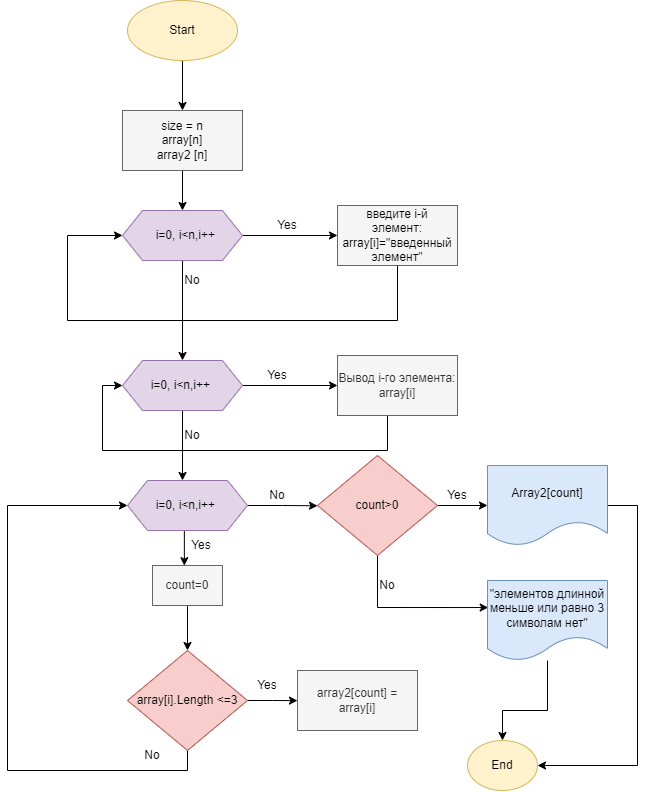

The diagram above was exported from draw.io. Its source (the exported page's mxGraphModel, read from the mxfile embedded in the PNG):
<mxGraphModel dx="2049" dy="1091" grid="1" gridSize="10" guides="1" tooltips="1" connect="1" arrows="1" fold="1" page="1" pageScale="1" pageWidth="827" pageHeight="1169" math="0" shadow="0">
  <root>
    <mxCell id="WIyWlLk6GJQsqaUBKTNV-0" />
    <mxCell id="WIyWlLk6GJQsqaUBKTNV-1" parent="WIyWlLk6GJQsqaUBKTNV-0" />
    <mxCell id="k6drg3T1_8m3ItzBw2KK-19" style="edgeStyle=orthogonalEdgeStyle;rounded=0;orthogonalLoop=1;jettySize=auto;html=1;exitX=1;exitY=0.5;exitDx=0;exitDy=0;entryX=0;entryY=0.5;entryDx=0;entryDy=0;" edge="1" parent="WIyWlLk6GJQsqaUBKTNV-1" source="k6drg3T1_8m3ItzBw2KK-16">
      <mxGeometry relative="1" as="geometry">
        <mxPoint x="429" y="535" as="targetPoint" />
      </mxGeometry>
    </mxCell>
    <mxCell id="k6drg3T1_8m3ItzBw2KK-22" style="edgeStyle=orthogonalEdgeStyle;rounded=0;orthogonalLoop=1;jettySize=auto;html=1;" edge="1" parent="WIyWlLk6GJQsqaUBKTNV-1">
      <mxGeometry relative="1" as="geometry">
        <mxPoint x="274" y="630" as="targetPoint" />
        <mxPoint x="274" y="560" as="sourcePoint" />
      </mxGeometry>
    </mxCell>
    <mxCell id="k6drg3T1_8m3ItzBw2KK-16" value="" style="shape=hexagon;perimeter=hexagonPerimeter2;whiteSpace=wrap;html=1;fixedSize=1;fillColor=#e1d5e7;strokeColor=#9673a6;" vertex="1" parent="WIyWlLk6GJQsqaUBKTNV-1">
      <mxGeometry x="214" y="510" width="120" height="50" as="geometry" />
    </mxCell>
    <mxCell id="k6drg3T1_8m3ItzBw2KK-4" value="" style="edgeStyle=orthogonalEdgeStyle;rounded=0;orthogonalLoop=1;jettySize=auto;html=1;entryX=0.5;entryY=0;entryDx=0;entryDy=0;" edge="1" parent="WIyWlLk6GJQsqaUBKTNV-1" source="k6drg3T1_8m3ItzBw2KK-0" target="k6drg3T1_8m3ItzBw2KK-2">
      <mxGeometry relative="1" as="geometry">
        <Array as="points" />
      </mxGeometry>
    </mxCell>
    <mxCell id="k6drg3T1_8m3ItzBw2KK-0" value="" style="ellipse;whiteSpace=wrap;html=1;fillColor=#fff2cc;strokeColor=#d6b656;" vertex="1" parent="WIyWlLk6GJQsqaUBKTNV-1">
      <mxGeometry x="219" y="150" width="110" height="60" as="geometry" />
    </mxCell>
    <mxCell id="k6drg3T1_8m3ItzBw2KK-1" value="Start" style="text;html=1;strokeColor=none;fillColor=none;align=center;verticalAlign=middle;whiteSpace=wrap;rounded=0;" vertex="1" parent="WIyWlLk6GJQsqaUBKTNV-1">
      <mxGeometry x="244" y="165" width="60" height="30" as="geometry" />
    </mxCell>
    <mxCell id="k6drg3T1_8m3ItzBw2KK-5" style="edgeStyle=orthogonalEdgeStyle;rounded=0;orthogonalLoop=1;jettySize=auto;html=1;exitX=0.5;exitY=1;exitDx=0;exitDy=0;" edge="1" parent="WIyWlLk6GJQsqaUBKTNV-1" source="k6drg3T1_8m3ItzBw2KK-2" target="k6drg3T1_8m3ItzBw2KK-6">
      <mxGeometry relative="1" as="geometry">
        <mxPoint x="274" y="350" as="targetPoint" />
      </mxGeometry>
    </mxCell>
    <mxCell id="k6drg3T1_8m3ItzBw2KK-2" value="" style="rounded=0;whiteSpace=wrap;html=1;fillColor=#f5f5f5;fontColor=#333333;strokeColor=#666666;" vertex="1" parent="WIyWlLk6GJQsqaUBKTNV-1">
      <mxGeometry x="214" y="260" width="120" height="60" as="geometry" />
    </mxCell>
    <mxCell id="k6drg3T1_8m3ItzBw2KK-3" value="size = n&lt;br&gt;array[n]&lt;br&gt;array2 [n]" style="text;html=1;strokeColor=none;fillColor=none;align=center;verticalAlign=middle;whiteSpace=wrap;rounded=0;" vertex="1" parent="WIyWlLk6GJQsqaUBKTNV-1">
      <mxGeometry x="224" y="275" width="100" height="30" as="geometry" />
    </mxCell>
    <mxCell id="k6drg3T1_8m3ItzBw2KK-8" style="edgeStyle=orthogonalEdgeStyle;rounded=0;orthogonalLoop=1;jettySize=auto;html=1;exitX=1;exitY=0.5;exitDx=0;exitDy=0;" edge="1" parent="WIyWlLk6GJQsqaUBKTNV-1" source="k6drg3T1_8m3ItzBw2KK-6">
      <mxGeometry relative="1" as="geometry">
        <mxPoint x="429" y="385" as="targetPoint" />
      </mxGeometry>
    </mxCell>
    <mxCell id="k6drg3T1_8m3ItzBw2KK-11" style="edgeStyle=orthogonalEdgeStyle;rounded=0;orthogonalLoop=1;jettySize=auto;html=1;entryX=0.5;entryY=0;entryDx=0;entryDy=0;" edge="1" parent="WIyWlLk6GJQsqaUBKTNV-1" source="k6drg3T1_8m3ItzBw2KK-6" target="k6drg3T1_8m3ItzBw2KK-16">
      <mxGeometry relative="1" as="geometry">
        <mxPoint x="274" y="480" as="targetPoint" />
      </mxGeometry>
    </mxCell>
    <mxCell id="k6drg3T1_8m3ItzBw2KK-6" value="" style="shape=hexagon;perimeter=hexagonPerimeter2;whiteSpace=wrap;html=1;fixedSize=1;fillColor=#e1d5e7;strokeColor=#9673a6;" vertex="1" parent="WIyWlLk6GJQsqaUBKTNV-1">
      <mxGeometry x="214" y="360" width="120" height="50" as="geometry" />
    </mxCell>
    <mxCell id="k6drg3T1_8m3ItzBw2KK-7" value="i=0, i&amp;lt;n,i++&amp;nbsp;" style="text;html=1;strokeColor=none;fillColor=none;align=center;verticalAlign=middle;whiteSpace=wrap;rounded=0;" vertex="1" parent="WIyWlLk6GJQsqaUBKTNV-1">
      <mxGeometry x="224" y="520" width="100" height="30" as="geometry" />
    </mxCell>
    <mxCell id="k6drg3T1_8m3ItzBw2KK-12" style="edgeStyle=orthogonalEdgeStyle;rounded=0;orthogonalLoop=1;jettySize=auto;html=1;exitX=0.5;exitY=1;exitDx=0;exitDy=0;entryX=0;entryY=0.5;entryDx=0;entryDy=0;" edge="1" parent="WIyWlLk6GJQsqaUBKTNV-1" source="k6drg3T1_8m3ItzBw2KK-9" target="k6drg3T1_8m3ItzBw2KK-6">
      <mxGeometry relative="1" as="geometry">
        <mxPoint x="274" y="450" as="targetPoint" />
        <Array as="points">
          <mxPoint x="489" y="470" />
          <mxPoint x="159" y="470" />
          <mxPoint x="159" y="385" />
        </Array>
      </mxGeometry>
    </mxCell>
    <mxCell id="k6drg3T1_8m3ItzBw2KK-9" value="" style="rounded=0;whiteSpace=wrap;html=1;fillColor=#f5f5f5;fontColor=#333333;strokeColor=#666666;" vertex="1" parent="WIyWlLk6GJQsqaUBKTNV-1">
      <mxGeometry x="429" y="355" width="120" height="60" as="geometry" />
    </mxCell>
    <mxCell id="k6drg3T1_8m3ItzBw2KK-10" value="введите i-й элемент:&lt;br&gt;array[i]=&quot;введенный элемент&quot;" style="text;html=1;strokeColor=none;fillColor=none;align=center;verticalAlign=middle;whiteSpace=wrap;rounded=0;" vertex="1" parent="WIyWlLk6GJQsqaUBKTNV-1">
      <mxGeometry x="439" y="370" width="100" height="30" as="geometry" />
    </mxCell>
    <mxCell id="k6drg3T1_8m3ItzBw2KK-13" value="Yes" style="text;html=1;strokeColor=none;fillColor=none;align=center;verticalAlign=middle;whiteSpace=wrap;rounded=0;" vertex="1" parent="WIyWlLk6GJQsqaUBKTNV-1">
      <mxGeometry x="349" y="360" width="60" height="30" as="geometry" />
    </mxCell>
    <mxCell id="k6drg3T1_8m3ItzBw2KK-15" value="No" style="text;html=1;strokeColor=none;fillColor=none;align=center;verticalAlign=middle;whiteSpace=wrap;rounded=0;" vertex="1" parent="WIyWlLk6GJQsqaUBKTNV-1">
      <mxGeometry x="234" y="415" width="100" height="30" as="geometry" />
    </mxCell>
    <mxCell id="k6drg3T1_8m3ItzBw2KK-17" value="i=0, i&amp;lt;n,i++&amp;nbsp;" style="text;html=1;strokeColor=none;fillColor=none;align=center;verticalAlign=middle;whiteSpace=wrap;rounded=0;" vertex="1" parent="WIyWlLk6GJQsqaUBKTNV-1">
      <mxGeometry x="229" y="370" width="100" height="30" as="geometry" />
    </mxCell>
    <mxCell id="k6drg3T1_8m3ItzBw2KK-23" value="No" style="text;html=1;strokeColor=none;fillColor=none;align=center;verticalAlign=middle;whiteSpace=wrap;rounded=0;" vertex="1" parent="WIyWlLk6GJQsqaUBKTNV-1">
      <mxGeometry x="234" y="570" width="100" height="30" as="geometry" />
    </mxCell>
    <mxCell id="k6drg3T1_8m3ItzBw2KK-36" style="edgeStyle=orthogonalEdgeStyle;rounded=0;orthogonalLoop=1;jettySize=auto;html=1;exitX=1;exitY=0.5;exitDx=0;exitDy=0;" edge="1" parent="WIyWlLk6GJQsqaUBKTNV-1" source="k6drg3T1_8m3ItzBw2KK-34">
      <mxGeometry relative="1" as="geometry">
        <mxPoint x="409" y="655.2857142857143" as="targetPoint" />
      </mxGeometry>
    </mxCell>
    <mxCell id="k6drg3T1_8m3ItzBw2KK-39" style="edgeStyle=orthogonalEdgeStyle;rounded=0;orthogonalLoop=1;jettySize=auto;html=1;exitX=0.5;exitY=1;exitDx=0;exitDy=0;entryX=0.455;entryY=0.004;entryDx=0;entryDy=0;entryPerimeter=0;" edge="1" parent="WIyWlLk6GJQsqaUBKTNV-1" source="k6drg3T1_8m3ItzBw2KK-34" target="k6drg3T1_8m3ItzBw2KK-38">
      <mxGeometry relative="1" as="geometry" />
    </mxCell>
    <mxCell id="k6drg3T1_8m3ItzBw2KK-34" value="" style="shape=hexagon;perimeter=hexagonPerimeter2;whiteSpace=wrap;html=1;fixedSize=1;fillColor=#e1d5e7;strokeColor=#9673a6;" vertex="1" parent="WIyWlLk6GJQsqaUBKTNV-1">
      <mxGeometry x="219" y="630" width="120" height="50" as="geometry" />
    </mxCell>
    <mxCell id="k6drg3T1_8m3ItzBw2KK-35" value="i=0, i&amp;lt;n,i++&amp;nbsp;" style="text;html=1;strokeColor=none;fillColor=none;align=center;verticalAlign=middle;whiteSpace=wrap;rounded=0;" vertex="1" parent="WIyWlLk6GJQsqaUBKTNV-1">
      <mxGeometry x="229" y="640" width="100" height="30" as="geometry" />
    </mxCell>
    <mxCell id="k6drg3T1_8m3ItzBw2KK-37" value="Yes" style="text;html=1;strokeColor=none;fillColor=none;align=center;verticalAlign=middle;whiteSpace=wrap;rounded=0;" vertex="1" parent="WIyWlLk6GJQsqaUBKTNV-1">
      <mxGeometry x="263" y="680" width="60" height="30" as="geometry" />
    </mxCell>
    <mxCell id="k6drg3T1_8m3ItzBw2KK-41" style="edgeStyle=orthogonalEdgeStyle;rounded=0;orthogonalLoop=1;jettySize=auto;html=1;entryX=0.5;entryY=0;entryDx=0;entryDy=0;" edge="1" parent="WIyWlLk6GJQsqaUBKTNV-1" source="k6drg3T1_8m3ItzBw2KK-38" target="k6drg3T1_8m3ItzBw2KK-40">
      <mxGeometry relative="1" as="geometry" />
    </mxCell>
    <mxCell id="k6drg3T1_8m3ItzBw2KK-38" value="count=0" style="rounded=0;whiteSpace=wrap;html=1;fillColor=#f5f5f5;fontColor=#333333;strokeColor=#666666;" vertex="1" parent="WIyWlLk6GJQsqaUBKTNV-1">
      <mxGeometry x="244" y="715" width="70" height="40" as="geometry" />
    </mxCell>
    <mxCell id="k6drg3T1_8m3ItzBw2KK-42" style="edgeStyle=orthogonalEdgeStyle;rounded=0;orthogonalLoop=1;jettySize=auto;html=1;exitX=1;exitY=0.5;exitDx=0;exitDy=0;" edge="1" parent="WIyWlLk6GJQsqaUBKTNV-1" source="k6drg3T1_8m3ItzBw2KK-40">
      <mxGeometry relative="1" as="geometry">
        <mxPoint x="389" y="850.1428571428571" as="targetPoint" />
      </mxGeometry>
    </mxCell>
    <mxCell id="k6drg3T1_8m3ItzBw2KK-45" style="edgeStyle=orthogonalEdgeStyle;rounded=0;orthogonalLoop=1;jettySize=auto;html=1;entryX=0;entryY=0.5;entryDx=0;entryDy=0;" edge="1" parent="WIyWlLk6GJQsqaUBKTNV-1" source="k6drg3T1_8m3ItzBw2KK-40" target="k6drg3T1_8m3ItzBw2KK-34">
      <mxGeometry relative="1" as="geometry">
        <Array as="points">
          <mxPoint x="279" y="920" />
          <mxPoint x="99" y="920" />
          <mxPoint x="99" y="655" />
        </Array>
      </mxGeometry>
    </mxCell>
    <mxCell id="k6drg3T1_8m3ItzBw2KK-40" value="array[i].Length &amp;lt;=3" style="rhombus;whiteSpace=wrap;html=1;fillColor=#f8cecc;strokeColor=#b85450;" vertex="1" parent="WIyWlLk6GJQsqaUBKTNV-1">
      <mxGeometry x="219" y="800" width="120" height="100" as="geometry" />
    </mxCell>
    <mxCell id="k6drg3T1_8m3ItzBw2KK-43" value="Yes" style="text;html=1;strokeColor=none;fillColor=none;align=center;verticalAlign=middle;whiteSpace=wrap;rounded=0;" vertex="1" parent="WIyWlLk6GJQsqaUBKTNV-1">
      <mxGeometry x="329" y="820" width="60" height="30" as="geometry" />
    </mxCell>
    <mxCell id="k6drg3T1_8m3ItzBw2KK-44" value="array2[count] = array[i]" style="rounded=0;whiteSpace=wrap;html=1;fillColor=#f5f5f5;fontColor=#333333;strokeColor=#666666;" vertex="1" parent="WIyWlLk6GJQsqaUBKTNV-1">
      <mxGeometry x="389" y="820" width="120" height="60" as="geometry" />
    </mxCell>
    <mxCell id="k6drg3T1_8m3ItzBw2KK-46" value="No" style="text;html=1;strokeColor=none;fillColor=none;align=center;verticalAlign=middle;whiteSpace=wrap;rounded=0;" vertex="1" parent="WIyWlLk6GJQsqaUBKTNV-1">
      <mxGeometry x="214" y="890" width="60" height="30" as="geometry" />
    </mxCell>
    <mxCell id="k6drg3T1_8m3ItzBw2KK-48" style="edgeStyle=orthogonalEdgeStyle;rounded=0;orthogonalLoop=1;jettySize=auto;html=1;exitX=1;exitY=0.5;exitDx=0;exitDy=0;" edge="1" parent="WIyWlLk6GJQsqaUBKTNV-1" source="k6drg3T1_8m3ItzBw2KK-47" target="k6drg3T1_8m3ItzBw2KK-49">
      <mxGeometry relative="1" as="geometry">
        <mxPoint x="599" y="655.2857142857143" as="targetPoint" />
      </mxGeometry>
    </mxCell>
    <mxCell id="k6drg3T1_8m3ItzBw2KK-51" style="edgeStyle=orthogonalEdgeStyle;rounded=0;orthogonalLoop=1;jettySize=auto;html=1;entryX=0.006;entryY=0.338;entryDx=0;entryDy=0;entryPerimeter=0;" edge="1" parent="WIyWlLk6GJQsqaUBKTNV-1" source="k6drg3T1_8m3ItzBw2KK-47" target="k6drg3T1_8m3ItzBw2KK-52">
      <mxGeometry relative="1" as="geometry">
        <mxPoint x="479" y="760" as="targetPoint" />
        <Array as="points">
          <mxPoint x="469" y="757" />
        </Array>
      </mxGeometry>
    </mxCell>
    <mxCell id="k6drg3T1_8m3ItzBw2KK-47" value="count&amp;gt;0" style="rhombus;whiteSpace=wrap;html=1;fillColor=#f8cecc;strokeColor=#b85450;" vertex="1" parent="WIyWlLk6GJQsqaUBKTNV-1">
      <mxGeometry x="409" y="605" width="120" height="100" as="geometry" />
    </mxCell>
    <mxCell id="k6drg3T1_8m3ItzBw2KK-61" style="edgeStyle=orthogonalEdgeStyle;rounded=0;orthogonalLoop=1;jettySize=auto;html=1;entryX=1;entryY=0.5;entryDx=0;entryDy=0;" edge="1" parent="WIyWlLk6GJQsqaUBKTNV-1" source="k6drg3T1_8m3ItzBw2KK-49" target="k6drg3T1_8m3ItzBw2KK-60">
      <mxGeometry relative="1" as="geometry">
        <mxPoint x="719" y="940" as="targetPoint" />
        <Array as="points">
          <mxPoint x="729" y="655" />
          <mxPoint x="729" y="915" />
        </Array>
      </mxGeometry>
    </mxCell>
    <mxCell id="k6drg3T1_8m3ItzBw2KK-49" value="Array2[count]" style="shape=document;whiteSpace=wrap;html=1;boundedLbl=1;fillColor=#dae8fc;strokeColor=#6c8ebf;" vertex="1" parent="WIyWlLk6GJQsqaUBKTNV-1">
      <mxGeometry x="579" y="614.9957142857143" width="120" height="80" as="geometry" />
    </mxCell>
    <mxCell id="k6drg3T1_8m3ItzBw2KK-50" value="Yes" style="text;html=1;strokeColor=none;fillColor=none;align=center;verticalAlign=middle;whiteSpace=wrap;rounded=0;" vertex="1" parent="WIyWlLk6GJQsqaUBKTNV-1">
      <mxGeometry x="519" y="630" width="60" height="30" as="geometry" />
    </mxCell>
    <mxCell id="k6drg3T1_8m3ItzBw2KK-59" style="edgeStyle=orthogonalEdgeStyle;rounded=0;orthogonalLoop=1;jettySize=auto;html=1;entryX=0.5;entryY=0;entryDx=0;entryDy=0;" edge="1" parent="WIyWlLk6GJQsqaUBKTNV-1" source="k6drg3T1_8m3ItzBw2KK-52" target="k6drg3T1_8m3ItzBw2KK-60">
      <mxGeometry relative="1" as="geometry">
        <mxPoint x="569" y="930" as="targetPoint" />
        <Array as="points">
          <mxPoint x="639" y="860" />
          <mxPoint x="594" y="860" />
        </Array>
      </mxGeometry>
    </mxCell>
    <mxCell id="k6drg3T1_8m3ItzBw2KK-52" value="&quot;элементов длинной меньше или равно 3 символам нет&quot;" style="shape=document;whiteSpace=wrap;html=1;boundedLbl=1;fillColor=#dae8fc;strokeColor=#6c8ebf;" vertex="1" parent="WIyWlLk6GJQsqaUBKTNV-1">
      <mxGeometry x="579" y="729.9957142857143" width="120" height="80" as="geometry" />
    </mxCell>
    <mxCell id="k6drg3T1_8m3ItzBw2KK-53" value="No" style="text;html=1;strokeColor=none;fillColor=none;align=center;verticalAlign=middle;whiteSpace=wrap;rounded=0;" vertex="1" parent="WIyWlLk6GJQsqaUBKTNV-1">
      <mxGeometry x="449" y="720" width="60" height="30" as="geometry" />
    </mxCell>
    <mxCell id="k6drg3T1_8m3ItzBw2KK-54" value="No" style="text;html=1;strokeColor=none;fillColor=none;align=center;verticalAlign=middle;whiteSpace=wrap;rounded=0;" vertex="1" parent="WIyWlLk6GJQsqaUBKTNV-1">
      <mxGeometry x="339" y="630" width="60" height="30" as="geometry" />
    </mxCell>
    <mxCell id="k6drg3T1_8m3ItzBw2KK-21" value="Yes" style="text;html=1;strokeColor=none;fillColor=none;align=center;verticalAlign=middle;whiteSpace=wrap;rounded=0;" vertex="1" parent="WIyWlLk6GJQsqaUBKTNV-1">
      <mxGeometry x="339" y="510" width="60" height="30" as="geometry" />
    </mxCell>
    <mxCell id="k6drg3T1_8m3ItzBw2KK-58" style="edgeStyle=orthogonalEdgeStyle;rounded=0;orthogonalLoop=1;jettySize=auto;html=1;entryX=0;entryY=0.5;entryDx=0;entryDy=0;" edge="1" parent="WIyWlLk6GJQsqaUBKTNV-1" source="k6drg3T1_8m3ItzBw2KK-57" target="k6drg3T1_8m3ItzBw2KK-16">
      <mxGeometry relative="1" as="geometry">
        <Array as="points">
          <mxPoint x="479" y="600" />
          <mxPoint x="194" y="600" />
          <mxPoint x="194" y="535" />
        </Array>
      </mxGeometry>
    </mxCell>
    <mxCell id="k6drg3T1_8m3ItzBw2KK-57" value="Вывод i-го элемента:&lt;br style=&quot;border-color: var(--border-color);&quot;&gt;array[i]" style="rounded=0;whiteSpace=wrap;html=1;fillColor=#f5f5f5;fontColor=#333333;strokeColor=#666666;" vertex="1" parent="WIyWlLk6GJQsqaUBKTNV-1">
      <mxGeometry x="429" y="505" width="120" height="60" as="geometry" />
    </mxCell>
    <mxCell id="k6drg3T1_8m3ItzBw2KK-60" value="End" style="ellipse;whiteSpace=wrap;html=1;fillColor=#fff2cc;strokeColor=#d6b656;" vertex="1" parent="WIyWlLk6GJQsqaUBKTNV-1">
      <mxGeometry x="559" y="890" width="70" height="50" as="geometry" />
    </mxCell>
  </root>
</mxGraphModel>